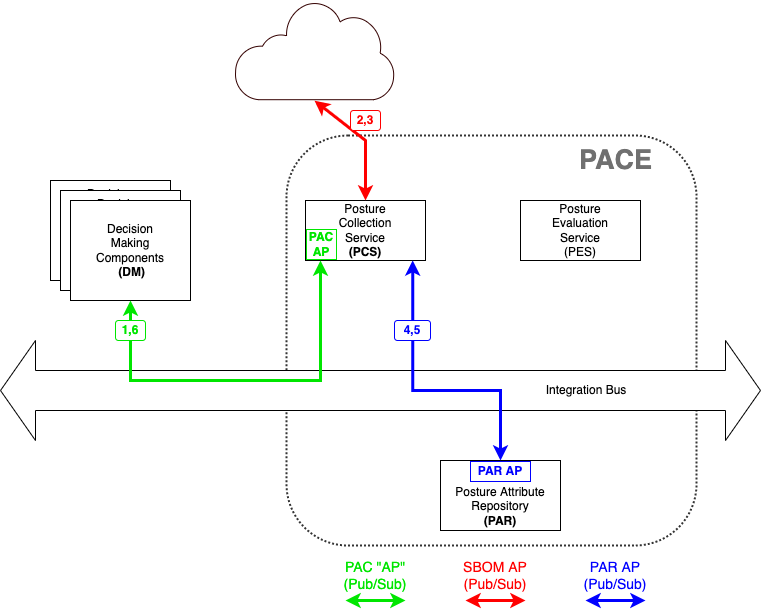

The diagram above was exported from draw.io. Its source (the exported page's mxGraphModel, read from the mxfile embedded in the PNG):
<mxGraphModel dx="1018" dy="660" grid="1" gridSize="10" guides="1" tooltips="1" connect="1" arrows="1" fold="1" page="1" pageScale="1" pageWidth="850" pageHeight="1100" background="#ffffff" math="0" shadow="0">
  <root>
    <mxCell id="0" />
    <mxCell id="1" parent="0" />
    <mxCell id="RL7LiKc4wpk9BU2cefHl-15" value="" style="whiteSpace=wrap;html=1;aspect=fixed;fillColor=none;strokeWidth=2;rounded=1;dashed=1;dashPattern=1 1;opacity=80;" parent="1" vertex="1">
      <mxGeometry x="346" y="135" width="410" height="410" as="geometry" />
    </mxCell>
    <mxCell id="RL7LiKc4wpk9BU2cefHl-1" value="Integration Bus&lt;span style=&quot;white-space: pre&quot;&gt;&#09;&lt;/span&gt;&lt;span style=&quot;white-space: pre&quot;&gt;&#09;&lt;/span&gt;&lt;span style=&quot;white-space: pre&quot;&gt;&#09;&lt;/span&gt;&lt;span style=&quot;white-space: pre&quot;&gt;&#09;&lt;span style=&quot;white-space: pre&quot;&gt;&#09;&lt;/span&gt;&lt;/span&gt;" style="html=1;shadow=0;dashed=0;align=right;verticalAlign=middle;shape=mxgraph.arrows2.twoWayArrow;dy=0.6;dx=35;" parent="1" vertex="1">
      <mxGeometry x="60" y="340" width="760" height="100" as="geometry" />
    </mxCell>
    <mxCell id="RL7LiKc4wpk9BU2cefHl-2" value="Posture&lt;br&gt;Collection&lt;br&gt;Service&lt;br&gt;&lt;b&gt;(PCS)&lt;/b&gt;" style="rounded=0;whiteSpace=wrap;html=1;" parent="1" vertex="1">
      <mxGeometry x="365" y="200" width="120" height="60" as="geometry" />
    </mxCell>
    <mxCell id="RL7LiKc4wpk9BU2cefHl-3" value="Posture&lt;br&gt;Evaluation&lt;br&gt;Service&lt;br&gt;(PES)" style="rounded=0;whiteSpace=wrap;html=1;" parent="1" vertex="1">
      <mxGeometry x="580" y="200" width="120" height="60" as="geometry" />
    </mxCell>
    <mxCell id="RL7LiKc4wpk9BU2cefHl-4" value="Posture&amp;nbsp;Attribute&lt;br&gt;Repository&lt;br&gt;&lt;b&gt;(PAR)&lt;/b&gt;" style="rounded=0;whiteSpace=wrap;html=1;verticalAlign=bottom;" parent="1" vertex="1">
      <mxGeometry x="500" y="460" width="120" height="70" as="geometry" />
    </mxCell>
    <mxCell id="RL7LiKc4wpk9BU2cefHl-5" value="Decision&lt;br&gt;Making&lt;br&gt;Components&lt;br&gt;Requiring&lt;br&gt;Posture&lt;br&gt;Evaluation" style="rounded=0;whiteSpace=wrap;html=1;" parent="1" vertex="1">
      <mxGeometry x="110" y="180" width="120" height="100" as="geometry" />
    </mxCell>
    <mxCell id="RL7LiKc4wpk9BU2cefHl-7" value="Decision&lt;br&gt;Making&lt;br&gt;Components&lt;br&gt;Requiring&lt;br&gt;Posture&lt;br&gt;Evaluation" style="rounded=0;whiteSpace=wrap;html=1;" parent="1" vertex="1">
      <mxGeometry x="120" y="190" width="120" height="100" as="geometry" />
    </mxCell>
    <mxCell id="RL7LiKc4wpk9BU2cefHl-8" value="Decision&lt;br&gt;Making&lt;br&gt;Components&lt;br&gt;&amp;nbsp;&lt;b&gt;(DM)&lt;/b&gt;" style="rounded=0;whiteSpace=wrap;html=1;" parent="1" vertex="1">
      <mxGeometry x="130" y="200" width="120" height="100" as="geometry" />
    </mxCell>
    <mxCell id="RL7LiKc4wpk9BU2cefHl-11" value="" style="endArrow=classic;startArrow=classic;html=1;rounded=0;strokeColor=#00E600;strokeWidth=3;startFill=1;endSize=6;exitX=0.5;exitY=1;exitDx=0;exitDy=0;endFill=1;sourcePerimeterSpacing=6;targetPerimeterSpacing=6;" parent="1" source="RL7LiKc4wpk9BU2cefHl-8" edge="1">
      <mxGeometry width="50" height="50" relative="1" as="geometry">
        <mxPoint x="230" y="340" as="sourcePoint" />
        <mxPoint x="380" y="260" as="targetPoint" />
        <Array as="points">
          <mxPoint x="190" y="380" />
          <mxPoint x="380" y="380" />
        </Array>
      </mxGeometry>
    </mxCell>
    <mxCell id="RL7LiKc4wpk9BU2cefHl-16" value="&lt;font color=&quot;#707070&quot;&gt;PACE&lt;/font&gt;" style="text;html=1;resizable=0;autosize=1;align=center;verticalAlign=middle;points=[];fillColor=none;strokeColor=none;rounded=0;dashed=1;dashPattern=1 1;opacity=80;fontStyle=1;fontSize=27;fontColor=#636363;" parent="1" vertex="1">
      <mxGeometry x="630" y="140" width="90" height="40" as="geometry" />
    </mxCell>
    <mxCell id="Iiityd9VdZ6OQA1sW1vX-3" value="" style="endArrow=classic;startArrow=classic;html=1;rounded=0;strokeColor=#FF0000;strokeWidth=3;startFill=1;endSize=6;endFill=1;entryX=0.5;entryY=0;entryDx=0;entryDy=0;exitX=0.5;exitY=1;exitDx=0;exitDy=0;exitPerimeter=0;" parent="1" source="mf_-aZ9wl7z-JR1ySzyi-1" edge="1" target="RL7LiKc4wpk9BU2cefHl-2">
      <mxGeometry width="50" height="50" relative="1" as="geometry">
        <mxPoint x="370" y="110" as="sourcePoint" />
        <mxPoint x="424.9999999999999" y="261" as="targetPoint" />
        <Array as="points">
          <mxPoint x="425" y="140" />
        </Array>
      </mxGeometry>
    </mxCell>
    <mxCell id="hUrgF8vKh1VPSq5KXpCb-4" value="2,3" style="rounded=1;whiteSpace=wrap;html=1;fontColor=#FF0000;strokeColor=#FF0000;strokeWidth=1;fontStyle=1" parent="1" vertex="1">
      <mxGeometry x="410" y="110" width="30" height="20" as="geometry" />
    </mxCell>
    <mxCell id="hUrgF8vKh1VPSq5KXpCb-7" value="" style="endArrow=classic;startArrow=classic;html=1;rounded=0;fontColor=#0000FF;endSize=6;sourcePerimeterSpacing=6;targetPerimeterSpacing=6;strokeColor=#00E600;strokeWidth=3;" parent="1" edge="1">
      <mxGeometry width="50" height="50" relative="1" as="geometry">
        <mxPoint x="405" y="600" as="sourcePoint" />
        <mxPoint x="465" y="600" as="targetPoint" />
      </mxGeometry>
    </mxCell>
    <mxCell id="hUrgF8vKh1VPSq5KXpCb-8" value="PAC &quot;AP&quot;&lt;br style=&quot;font-size: 14px&quot;&gt;(Pub/Sub)" style="text;html=1;strokeColor=none;fillColor=none;align=center;verticalAlign=middle;whiteSpace=wrap;rounded=0;fontColor=#00E600;fontSize=14;" parent="1" vertex="1">
      <mxGeometry x="405" y="560" width="60" height="30" as="geometry" />
    </mxCell>
    <mxCell id="hUrgF8vKh1VPSq5KXpCb-9" value="" style="endArrow=classic;startArrow=classic;html=1;rounded=0;fontColor=#0000FF;endSize=6;sourcePerimeterSpacing=6;targetPerimeterSpacing=6;strokeColor=#FF0000;strokeWidth=3;" parent="1" edge="1">
      <mxGeometry width="50" height="50" relative="1" as="geometry">
        <mxPoint x="525" y="600" as="sourcePoint" />
        <mxPoint x="585" y="600" as="targetPoint" />
      </mxGeometry>
    </mxCell>
    <mxCell id="hUrgF8vKh1VPSq5KXpCb-10" value="SBOM AP&lt;br style=&quot;font-size: 14px;&quot;&gt;(Pub/Sub)" style="text;html=1;strokeColor=none;fillColor=none;align=center;verticalAlign=middle;whiteSpace=wrap;rounded=0;fontColor=#FF0000;fontSize=14;" parent="1" vertex="1">
      <mxGeometry x="515" y="560" width="80" height="30" as="geometry" />
    </mxCell>
    <mxCell id="hUrgF8vKh1VPSq5KXpCb-11" value="" style="endArrow=classic;startArrow=classic;html=1;rounded=0;fontColor=#0000FF;endSize=6;sourcePerimeterSpacing=6;targetPerimeterSpacing=6;strokeColor=#0000FF;strokeWidth=3;startFill=1;" parent="1" edge="1">
      <mxGeometry width="50" height="50" relative="1" as="geometry">
        <mxPoint x="645" y="600" as="sourcePoint" />
        <mxPoint x="705" y="600" as="targetPoint" />
      </mxGeometry>
    </mxCell>
    <mxCell id="hUrgF8vKh1VPSq5KXpCb-12" value="PAR AP&lt;br style=&quot;font-size: 14px&quot;&gt;(Pub/Sub)" style="text;html=1;strokeColor=none;fillColor=none;align=center;verticalAlign=middle;whiteSpace=wrap;rounded=0;fontColor=#0000FF;fontSize=14;" parent="1" vertex="1">
      <mxGeometry x="635" y="560" width="80" height="30" as="geometry" />
    </mxCell>
    <mxCell id="SEI_XKNYeD2BcoGnyDMM-2" value="" style="endArrow=classic;startArrow=classic;html=1;rounded=0;fontColor=#FF0000;strokeColor=#0000FF;exitX=0.893;exitY=0.999;exitDx=0;exitDy=0;entryX=0.5;entryY=0;entryDx=0;entryDy=0;edgeStyle=orthogonalEdgeStyle;strokeWidth=3;startFill=1;exitPerimeter=0;" parent="1" source="RL7LiKc4wpk9BU2cefHl-2" target="RL7LiKc4wpk9BU2cefHl-4" edge="1">
      <mxGeometry width="50" height="50" relative="1" as="geometry">
        <mxPoint x="500" y="340" as="sourcePoint" />
        <mxPoint x="550" y="290" as="targetPoint" />
        <Array as="points">
          <mxPoint x="472" y="390" />
          <mxPoint x="560" y="390" />
        </Array>
      </mxGeometry>
    </mxCell>
    <mxCell id="SEI_XKNYeD2BcoGnyDMM-3" value="4,5" style="rounded=1;whiteSpace=wrap;html=1;fontColor=#0000FF;strokeColor=#0000FF;strokeWidth=1;fontStyle=1" parent="1" vertex="1">
      <mxGeometry x="454" y="320" width="36" height="20" as="geometry" />
    </mxCell>
    <mxCell id="SEI_XKNYeD2BcoGnyDMM-4" value="1,6" style="rounded=1;whiteSpace=wrap;html=1;fontColor=#00E600;strokeColor=#00E600;strokeWidth=1;fontStyle=1" parent="1" vertex="1">
      <mxGeometry x="175" y="320" width="30" height="20" as="geometry" />
    </mxCell>
    <mxCell id="SEI_XKNYeD2BcoGnyDMM-5" value="&lt;b&gt;PAC&lt;br&gt;AP&lt;/b&gt;" style="rounded=0;whiteSpace=wrap;html=1;fontColor=#00E600;strokeColor=#00E600;" parent="1" vertex="1">
      <mxGeometry x="366" y="229" width="30" height="30" as="geometry" />
    </mxCell>
    <mxCell id="SEI_XKNYeD2BcoGnyDMM-8" value="PAR AP" style="rounded=0;whiteSpace=wrap;html=1;fontColor=#0000FF;strokeColor=#0000FF;fontStyle=1" parent="1" vertex="1">
      <mxGeometry x="530" y="461" width="60" height="20" as="geometry" />
    </mxCell>
    <mxCell id="mf_-aZ9wl7z-JR1ySzyi-1" value="" style="sketch=0;aspect=fixed;pointerEvents=1;shadow=0;dashed=0;html=1;strokeColor=#330000;labelPosition=center;verticalLabelPosition=bottom;verticalAlign=top;align=center;fillColor=none;shape=mxgraph.mscae.enterprise.internet;perimeterSpacing=1;strokeWidth=1;" vertex="1" parent="1">
      <mxGeometry x="294" width="160" height="99.2" as="geometry" />
    </mxCell>
  </root>
</mxGraphModel>